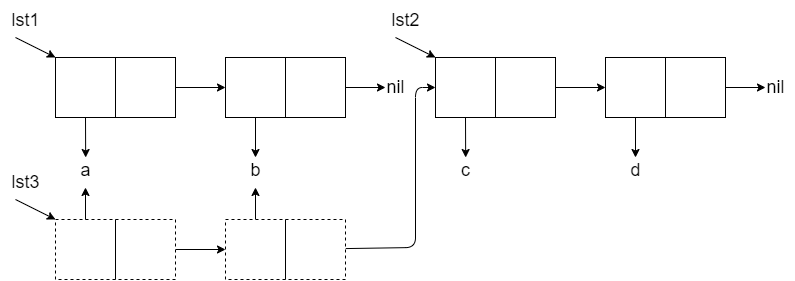

The diagram above was exported from draw.io. Its source (the exported page's mxGraphModel, read from the mxfile embedded in the PNG):
<mxGraphModel dx="1066" dy="607" grid="1" gridSize="10" guides="1" tooltips="1" connect="1" arrows="1" fold="1" page="1" pageScale="1" pageWidth="827" pageHeight="1169" math="0" shadow="0">
  <root>
    <mxCell id="0" />
    <mxCell id="1" parent="0" />
    <mxCell id="8" style="edgeStyle=none;html=1;" edge="1" parent="1" source="2">
      <mxGeometry relative="1" as="geometry">
        <mxPoint x="620" y="310" as="targetPoint" />
      </mxGeometry>
    </mxCell>
    <mxCell id="2" value="" style="rounded=0;whiteSpace=wrap;html=1;" vertex="1" parent="1">
      <mxGeometry x="460" y="280" width="120" height="60" as="geometry" />
    </mxCell>
    <mxCell id="7" style="edgeStyle=none;html=1;entryX=0;entryY=0.5;entryDx=0;entryDy=0;" edge="1" parent="1" source="3" target="2">
      <mxGeometry relative="1" as="geometry" />
    </mxCell>
    <mxCell id="14" style="edgeStyle=none;html=1;exitX=0.25;exitY=1;exitDx=0;exitDy=0;" edge="1" parent="1" source="3">
      <mxGeometry relative="1" as="geometry">
        <mxPoint x="320.1724137931035" y="380" as="targetPoint" />
      </mxGeometry>
    </mxCell>
    <mxCell id="3" value="" style="rounded=0;whiteSpace=wrap;html=1;" vertex="1" parent="1">
      <mxGeometry x="290" y="280" width="120" height="60" as="geometry" />
    </mxCell>
    <mxCell id="4" style="edgeStyle=none;html=1;exitX=0.5;exitY=0;exitDx=0;exitDy=0;entryX=0.5;entryY=1;entryDx=0;entryDy=0;endArrow=none;endFill=0;" edge="1" parent="1" source="3" target="3">
      <mxGeometry relative="1" as="geometry" />
    </mxCell>
    <mxCell id="5" style="edgeStyle=none;html=1;exitX=0.5;exitY=0;exitDx=0;exitDy=0;entryX=0.5;entryY=1;entryDx=0;entryDy=0;endArrow=none;endFill=0;" edge="1" parent="1" source="2" target="2">
      <mxGeometry relative="1" as="geometry" />
    </mxCell>
    <mxCell id="9" value="nil" style="text;html=1;align=center;verticalAlign=middle;resizable=0;points=[];autosize=1;strokeColor=none;fillColor=none;fontSize=18;" vertex="1" parent="1">
      <mxGeometry x="610" y="290" width="40" height="40" as="geometry" />
    </mxCell>
    <mxCell id="10" value="" style="endArrow=classic;html=1;entryX=0;entryY=0;entryDx=0;entryDy=0;" edge="1" parent="1" target="3">
      <mxGeometry width="50" height="50" relative="1" as="geometry">
        <mxPoint x="250" y="260" as="sourcePoint" />
        <mxPoint x="570" y="290" as="targetPoint" />
      </mxGeometry>
    </mxCell>
    <mxCell id="11" value="lst1" style="text;html=1;align=center;verticalAlign=middle;resizable=0;points=[];autosize=1;strokeColor=none;fillColor=none;fontSize=18;" vertex="1" parent="1">
      <mxGeometry x="235" y="223" width="50" height="40" as="geometry" />
    </mxCell>
    <mxCell id="12" value="" style="endArrow=classic;html=1;exitX=0.25;exitY=1;exitDx=0;exitDy=0;" edge="1" parent="1" source="2">
      <mxGeometry width="50" height="50" relative="1" as="geometry">
        <mxPoint x="490" y="320" as="sourcePoint" />
        <mxPoint x="490" y="380" as="targetPoint" />
      </mxGeometry>
    </mxCell>
    <mxCell id="13" value="b" style="text;html=1;align=center;verticalAlign=middle;resizable=0;points=[];autosize=1;strokeColor=none;fillColor=none;fontSize=18;" vertex="1" parent="1">
      <mxGeometry x="475" y="373" width="30" height="40" as="geometry" />
    </mxCell>
    <mxCell id="15" value="a" style="text;html=1;align=center;verticalAlign=middle;resizable=0;points=[];autosize=1;strokeColor=none;fillColor=none;fontSize=18;" vertex="1" parent="1">
      <mxGeometry x="305" y="373" width="30" height="40" as="geometry" />
    </mxCell>
    <mxCell id="16" style="edgeStyle=none;html=1;" edge="1" parent="1" source="17">
      <mxGeometry relative="1" as="geometry">
        <mxPoint x="1000" y="310" as="targetPoint" />
      </mxGeometry>
    </mxCell>
    <mxCell id="17" value="" style="rounded=0;whiteSpace=wrap;html=1;" vertex="1" parent="1">
      <mxGeometry x="840" y="280" width="120" height="60" as="geometry" />
    </mxCell>
    <mxCell id="18" style="edgeStyle=none;html=1;entryX=0;entryY=0.5;entryDx=0;entryDy=0;" edge="1" parent="1" source="20" target="17">
      <mxGeometry relative="1" as="geometry" />
    </mxCell>
    <mxCell id="19" style="edgeStyle=none;html=1;exitX=0.25;exitY=1;exitDx=0;exitDy=0;" edge="1" parent="1" source="20">
      <mxGeometry relative="1" as="geometry">
        <mxPoint x="700.1724137931035" y="380" as="targetPoint" />
      </mxGeometry>
    </mxCell>
    <mxCell id="20" value="" style="rounded=0;whiteSpace=wrap;html=1;" vertex="1" parent="1">
      <mxGeometry x="670" y="280" width="120" height="60" as="geometry" />
    </mxCell>
    <mxCell id="21" style="edgeStyle=none;html=1;exitX=0.5;exitY=0;exitDx=0;exitDy=0;entryX=0.5;entryY=1;entryDx=0;entryDy=0;endArrow=none;endFill=0;" edge="1" parent="1" source="20" target="20">
      <mxGeometry relative="1" as="geometry" />
    </mxCell>
    <mxCell id="22" style="edgeStyle=none;html=1;exitX=0.5;exitY=0;exitDx=0;exitDy=0;entryX=0.5;entryY=1;entryDx=0;entryDy=0;endArrow=none;endFill=0;" edge="1" parent="1" source="17" target="17">
      <mxGeometry relative="1" as="geometry" />
    </mxCell>
    <mxCell id="23" value="nil" style="text;html=1;align=center;verticalAlign=middle;resizable=0;points=[];autosize=1;strokeColor=none;fillColor=none;fontSize=18;" vertex="1" parent="1">
      <mxGeometry x="990" y="290" width="40" height="40" as="geometry" />
    </mxCell>
    <mxCell id="24" value="" style="endArrow=classic;html=1;entryX=0;entryY=0;entryDx=0;entryDy=0;" edge="1" parent="1" target="20">
      <mxGeometry width="50" height="50" relative="1" as="geometry">
        <mxPoint x="630" y="260" as="sourcePoint" />
        <mxPoint x="950" y="290" as="targetPoint" />
      </mxGeometry>
    </mxCell>
    <mxCell id="25" value="lst2" style="text;html=1;align=center;verticalAlign=middle;resizable=0;points=[];autosize=1;strokeColor=none;fillColor=none;fontSize=18;" vertex="1" parent="1">
      <mxGeometry x="615" y="223" width="50" height="40" as="geometry" />
    </mxCell>
    <mxCell id="26" value="" style="endArrow=classic;html=1;exitX=0.25;exitY=1;exitDx=0;exitDy=0;" edge="1" parent="1" source="17">
      <mxGeometry width="50" height="50" relative="1" as="geometry">
        <mxPoint x="870" y="320" as="sourcePoint" />
        <mxPoint x="870" y="380" as="targetPoint" />
      </mxGeometry>
    </mxCell>
    <mxCell id="27" value="d" style="text;html=1;align=center;verticalAlign=middle;resizable=0;points=[];autosize=1;strokeColor=none;fillColor=none;fontSize=18;" vertex="1" parent="1">
      <mxGeometry x="855" y="373" width="30" height="40" as="geometry" />
    </mxCell>
    <mxCell id="28" value="c" style="text;html=1;align=center;verticalAlign=middle;resizable=0;points=[];autosize=1;strokeColor=none;fillColor=none;fontSize=18;" vertex="1" parent="1">
      <mxGeometry x="685" y="373" width="30" height="40" as="geometry" />
    </mxCell>
    <mxCell id="29" style="edgeStyle=none;html=1;entryX=0;entryY=0.5;entryDx=0;entryDy=0;" edge="1" parent="1" source="30" target="20">
      <mxGeometry relative="1" as="geometry">
        <mxPoint x="620" y="472" as="targetPoint" />
        <Array as="points">
          <mxPoint x="650" y="470" />
          <mxPoint x="650" y="310" />
        </Array>
      </mxGeometry>
    </mxCell>
    <mxCell id="42" style="edgeStyle=none;html=1;exitX=0.25;exitY=0;exitDx=0;exitDy=0;" edge="1" parent="1" source="30">
      <mxGeometry relative="1" as="geometry">
        <mxPoint x="490" y="410" as="targetPoint" />
      </mxGeometry>
    </mxCell>
    <mxCell id="30" value="" style="rounded=0;whiteSpace=wrap;html=1;dashed=1;" vertex="1" parent="1">
      <mxGeometry x="460" y="442" width="120" height="60" as="geometry" />
    </mxCell>
    <mxCell id="31" style="edgeStyle=none;html=1;entryX=0;entryY=0.5;entryDx=0;entryDy=0;" edge="1" parent="1" source="33" target="30">
      <mxGeometry relative="1" as="geometry" />
    </mxCell>
    <mxCell id="33" value="" style="rounded=0;whiteSpace=wrap;html=1;dashed=1;" vertex="1" parent="1">
      <mxGeometry x="290" y="442" width="120" height="60" as="geometry" />
    </mxCell>
    <mxCell id="34" style="edgeStyle=none;html=1;exitX=0.5;exitY=0;exitDx=0;exitDy=0;entryX=0.5;entryY=1;entryDx=0;entryDy=0;endArrow=none;endFill=0;" edge="1" parent="1" source="33" target="33">
      <mxGeometry relative="1" as="geometry" />
    </mxCell>
    <mxCell id="35" style="edgeStyle=none;html=1;exitX=0.5;exitY=0;exitDx=0;exitDy=0;entryX=0.5;entryY=1;entryDx=0;entryDy=0;endArrow=none;endFill=0;" edge="1" parent="1" source="30" target="30">
      <mxGeometry relative="1" as="geometry" />
    </mxCell>
    <mxCell id="36" value="" style="endArrow=classic;html=1;entryX=0;entryY=0;entryDx=0;entryDy=0;" edge="1" parent="1" target="33">
      <mxGeometry width="50" height="50" relative="1" as="geometry">
        <mxPoint x="250" y="422" as="sourcePoint" />
        <mxPoint x="570" y="452" as="targetPoint" />
      </mxGeometry>
    </mxCell>
    <mxCell id="37" value="lst3" style="text;html=1;align=center;verticalAlign=middle;resizable=0;points=[];autosize=1;strokeColor=none;fillColor=none;fontSize=18;" vertex="1" parent="1">
      <mxGeometry x="235" y="385" width="50" height="40" as="geometry" />
    </mxCell>
    <mxCell id="41" style="edgeStyle=none;html=1;exitX=0.25;exitY=0;exitDx=0;exitDy=0;" edge="1" parent="1" source="33">
      <mxGeometry relative="1" as="geometry">
        <mxPoint x="320" y="410" as="targetPoint" />
      </mxGeometry>
    </mxCell>
  </root>
</mxGraphModel>